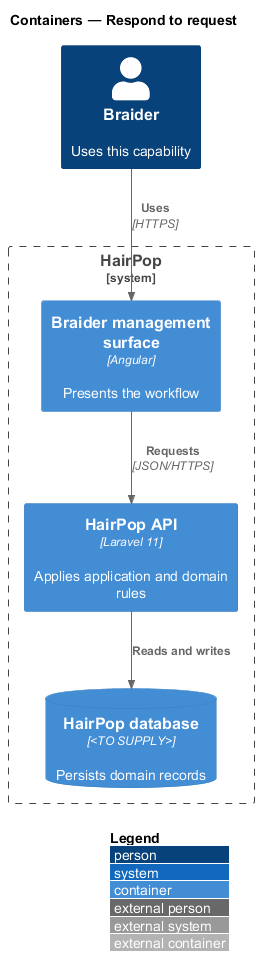

The diagram above was rendered by PlantUML. Its source (embedded in the PNG):
@startuml
!include <C4/C4_Container>
LAYOUT_WITH_LEGEND()
title Containers — Respond to request
Person(person, "Braider", "Uses this capability")
System_Boundary(hairpop, "HairPop") {
  Container(web, "Braider management surface", "Angular", "Presents the workflow")
  Container(api, "HairPop API", "Laravel 11", "Applies application and domain rules")
  ContainerDb(db, "HairPop database", "<TO SUPPLY>", "Persists domain records")
}
Rel(person, web, "Uses", "HTTPS")
Rel(web, api, "Requests", "JSON/HTTPS")
Rel(api, db, "Reads and writes")
@enduml